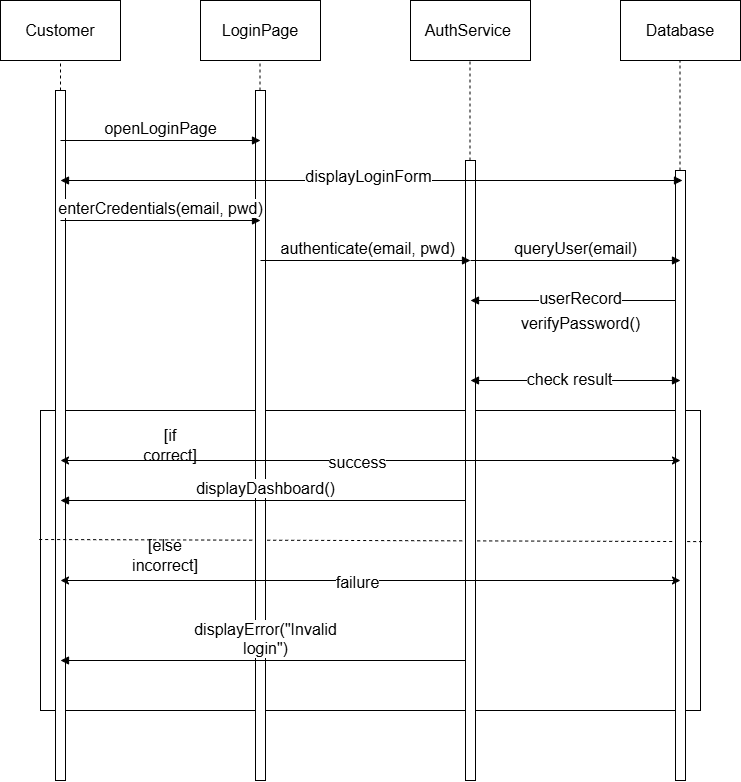

The diagram above was exported from draw.io. Its source (the exported page's mxGraphModel, read from the mxfile embedded in the PNG):
<mxGraphModel dx="864" dy="474" grid="1" gridSize="10" guides="1" tooltips="1" connect="1" arrows="1" fold="1" page="1" pageScale="1" pageWidth="850" pageHeight="1100" math="0" shadow="0">
  <root>
    <mxCell id="0" />
    <mxCell id="1" parent="0" />
    <mxCell id="MephIRam-atHcUljhVNN-27" value="" style="rounded=0;whiteSpace=wrap;html=1;fontSize=16;" vertex="1" parent="1">
      <mxGeometry x="230" y="470" width="660" height="300" as="geometry" />
    </mxCell>
    <mxCell id="MephIRam-atHcUljhVNN-1" value="Database" style="rounded=0;whiteSpace=wrap;html=1;fontSize=16;" vertex="1" parent="1">
      <mxGeometry x="810" y="60" width="120" height="60" as="geometry" />
    </mxCell>
    <mxCell id="MephIRam-atHcUljhVNN-2" value="AuthService&amp;nbsp;" style="rounded=0;whiteSpace=wrap;html=1;fontSize=16;" vertex="1" parent="1">
      <mxGeometry x="600" y="60" width="120" height="60" as="geometry" />
    </mxCell>
    <mxCell id="MephIRam-atHcUljhVNN-3" value="LoginPage" style="rounded=0;whiteSpace=wrap;html=1;fontSize=16;" vertex="1" parent="1">
      <mxGeometry x="390" y="60" width="120" height="60" as="geometry" />
    </mxCell>
    <mxCell id="MephIRam-atHcUljhVNN-4" value="Customer" style="rounded=0;whiteSpace=wrap;html=1;fontSize=16;" vertex="1" parent="1">
      <mxGeometry x="190" y="60" width="120" height="60" as="geometry" />
    </mxCell>
    <mxCell id="MephIRam-atHcUljhVNN-6" value="" style="endArrow=none;dashed=1;html=1;rounded=0;entryX=0.5;entryY=1;entryDx=0;entryDy=0;fontSize=16;" edge="1" parent="1" source="MephIRam-atHcUljhVNN-48" target="MephIRam-atHcUljhVNN-4">
      <mxGeometry width="50" height="50" relative="1" as="geometry">
        <mxPoint x="250" y="800" as="sourcePoint" />
        <mxPoint x="260" y="150" as="targetPoint" />
      </mxGeometry>
    </mxCell>
    <mxCell id="MephIRam-atHcUljhVNN-7" value="" style="endArrow=none;dashed=1;html=1;rounded=0;entryX=0.5;entryY=1;entryDx=0;entryDy=0;fontSize=16;" edge="1" parent="1" source="MephIRam-atHcUljhVNN-50">
      <mxGeometry width="50" height="50" relative="1" as="geometry">
        <mxPoint x="450" y="810" as="sourcePoint" />
        <mxPoint x="449.5" y="120" as="targetPoint" />
      </mxGeometry>
    </mxCell>
    <mxCell id="MephIRam-atHcUljhVNN-14" value="" style="endArrow=none;dashed=1;html=1;rounded=0;entryX=0.5;entryY=1;entryDx=0;entryDy=0;fontSize=16;" edge="1" parent="1" source="MephIRam-atHcUljhVNN-52">
      <mxGeometry width="50" height="50" relative="1" as="geometry">
        <mxPoint x="660" y="800" as="sourcePoint" />
        <mxPoint x="659.5" y="120" as="targetPoint" />
      </mxGeometry>
    </mxCell>
    <mxCell id="MephIRam-atHcUljhVNN-15" value="" style="endArrow=none;dashed=1;html=1;rounded=0;entryX=0.5;entryY=1;entryDx=0;entryDy=0;fontSize=16;" edge="1" parent="1" source="MephIRam-atHcUljhVNN-54">
      <mxGeometry width="50" height="50" relative="1" as="geometry">
        <mxPoint x="870" y="800" as="sourcePoint" />
        <mxPoint x="869.5" y="120" as="targetPoint" />
      </mxGeometry>
    </mxCell>
    <mxCell id="MephIRam-atHcUljhVNN-23" value="verifyPassword()" style="text;html=1;align=center;verticalAlign=middle;resizable=0;points=[];autosize=1;strokeColor=none;fillColor=none;fontSize=16;" vertex="1" parent="1">
      <mxGeometry x="700" y="368" width="140" height="30" as="geometry" />
    </mxCell>
    <mxCell id="MephIRam-atHcUljhVNN-31" value="[if correct]" style="text;html=1;align=center;verticalAlign=middle;whiteSpace=wrap;rounded=0;fontSize=16;" vertex="1" parent="1">
      <mxGeometry x="330" y="490" width="60" height="30" as="geometry" />
    </mxCell>
    <mxCell id="MephIRam-atHcUljhVNN-38" value="[else incorrect]" style="text;html=1;align=center;verticalAlign=middle;whiteSpace=wrap;rounded=0;fontSize=16;" vertex="1" parent="1">
      <mxGeometry x="310" y="600" width="90" height="30" as="geometry" />
    </mxCell>
    <mxCell id="MephIRam-atHcUljhVNN-49" value="" style="endArrow=none;dashed=1;html=1;rounded=0;entryX=0.5;entryY=1;entryDx=0;entryDy=0;fontSize=16;" edge="1" parent="1" target="MephIRam-atHcUljhVNN-48">
      <mxGeometry width="50" height="50" relative="1" as="geometry">
        <mxPoint x="250" y="800" as="sourcePoint" />
        <mxPoint x="250" y="120" as="targetPoint" />
      </mxGeometry>
    </mxCell>
    <mxCell id="MephIRam-atHcUljhVNN-48" value="" style="html=1;points=[[0,0,0,0,5],[0,1,0,0,-5],[1,0,0,0,5],[1,1,0,0,-5]];perimeter=orthogonalPerimeter;outlineConnect=0;targetShapes=umlLifeline;portConstraint=eastwest;newEdgeStyle={&quot;curved&quot;:0,&quot;rounded&quot;:0};fontSize=16;" vertex="1" parent="1">
      <mxGeometry x="245" y="150" width="10" height="690" as="geometry" />
    </mxCell>
    <mxCell id="MephIRam-atHcUljhVNN-47" value="" style="endArrow=none;dashed=1;html=1;rounded=0;exitX=-0.002;exitY=0.43;exitDx=0;exitDy=0;exitPerimeter=0;entryX=1.002;entryY=0.437;entryDx=0;entryDy=0;entryPerimeter=0;fontSize=16;" edge="1" parent="1" source="MephIRam-atHcUljhVNN-27" target="MephIRam-atHcUljhVNN-27">
      <mxGeometry width="50" height="50" relative="1" as="geometry">
        <mxPoint x="250" y="600" as="sourcePoint" />
        <mxPoint x="870" y="600" as="targetPoint" />
      </mxGeometry>
    </mxCell>
    <mxCell id="MephIRam-atHcUljhVNN-51" value="" style="endArrow=none;dashed=1;html=1;rounded=0;entryX=0.5;entryY=1;entryDx=0;entryDy=0;fontSize=16;" edge="1" parent="1" target="MephIRam-atHcUljhVNN-50">
      <mxGeometry width="50" height="50" relative="1" as="geometry">
        <mxPoint x="450" y="810" as="sourcePoint" />
        <mxPoint x="449.5" y="120" as="targetPoint" />
      </mxGeometry>
    </mxCell>
    <mxCell id="MephIRam-atHcUljhVNN-50" value="" style="html=1;points=[[0,0,0,0,5],[0,1,0,0,-5],[1,0,0,0,5],[1,1,0,0,-5]];perimeter=orthogonalPerimeter;outlineConnect=0;targetShapes=umlLifeline;portConstraint=eastwest;newEdgeStyle={&quot;curved&quot;:0,&quot;rounded&quot;:0};fontSize=16;" vertex="1" parent="1">
      <mxGeometry x="445" y="150" width="10" height="690" as="geometry" />
    </mxCell>
    <mxCell id="MephIRam-atHcUljhVNN-46" value="&lt;span style=&quot;text-wrap-mode: wrap; background-color: rgb(255, 255, 255);&quot;&gt;displayError(&quot;Invalid login&quot;)&lt;/span&gt;" style="html=1;verticalAlign=bottom;endArrow=block;curved=0;rounded=0;fontSize=16;" edge="1" parent="1">
      <mxGeometry width="80" relative="1" as="geometry">
        <mxPoint x="660" y="720" as="sourcePoint" />
        <mxPoint x="250" y="720" as="targetPoint" />
      </mxGeometry>
    </mxCell>
    <mxCell id="MephIRam-atHcUljhVNN-35" value="&lt;span style=&quot;text-wrap-mode: wrap; background-color: rgb(255, 255, 255);&quot;&gt;displayDashboard()&lt;/span&gt;" style="html=1;verticalAlign=bottom;endArrow=block;curved=0;rounded=0;fontSize=16;" edge="1" parent="1">
      <mxGeometry width="80" relative="1" as="geometry">
        <mxPoint x="660" y="560" as="sourcePoint" />
        <mxPoint x="250" y="560" as="targetPoint" />
      </mxGeometry>
    </mxCell>
    <mxCell id="MephIRam-atHcUljhVNN-19" value="enterCredentials(email, pwd)" style="html=1;verticalAlign=bottom;endArrow=block;curved=0;rounded=0;fontSize=16;" edge="1" parent="1">
      <mxGeometry width="80" relative="1" as="geometry">
        <mxPoint x="250" y="280" as="sourcePoint" />
        <mxPoint x="450" y="280" as="targetPoint" />
      </mxGeometry>
    </mxCell>
    <mxCell id="MephIRam-atHcUljhVNN-16" value="openLoginPage" style="html=1;verticalAlign=bottom;endArrow=block;curved=0;rounded=0;fontSize=16;" edge="1" parent="1">
      <mxGeometry width="80" relative="1" as="geometry">
        <mxPoint x="250" y="200" as="sourcePoint" />
        <mxPoint x="450" y="200" as="targetPoint" />
      </mxGeometry>
    </mxCell>
    <mxCell id="MephIRam-atHcUljhVNN-53" value="" style="endArrow=none;dashed=1;html=1;rounded=0;entryX=0.5;entryY=1;entryDx=0;entryDy=0;fontSize=16;" edge="1" parent="1" target="MephIRam-atHcUljhVNN-52">
      <mxGeometry width="50" height="50" relative="1" as="geometry">
        <mxPoint x="660" y="800" as="sourcePoint" />
        <mxPoint x="659.5" y="120" as="targetPoint" />
      </mxGeometry>
    </mxCell>
    <mxCell id="MephIRam-atHcUljhVNN-52" value="" style="html=1;points=[[0,0,0,0,5],[0,1,0,0,-5],[1,0,0,0,5],[1,1,0,0,-5]];perimeter=orthogonalPerimeter;outlineConnect=0;targetShapes=umlLifeline;portConstraint=eastwest;newEdgeStyle={&quot;curved&quot;:0,&quot;rounded&quot;:0};fontSize=16;" vertex="1" parent="1">
      <mxGeometry x="655" y="220" width="10" height="620" as="geometry" />
    </mxCell>
    <mxCell id="MephIRam-atHcUljhVNN-20" value="&amp;nbsp;authenticate(email, pwd)" style="html=1;verticalAlign=bottom;endArrow=block;curved=0;rounded=0;fontSize=16;" edge="1" parent="1">
      <mxGeometry width="80" relative="1" as="geometry">
        <mxPoint x="450" y="320" as="sourcePoint" />
        <mxPoint x="660" y="320" as="targetPoint" />
      </mxGeometry>
    </mxCell>
    <mxCell id="MephIRam-atHcUljhVNN-22" value="userRecord" style="html=1;verticalAlign=bottom;endArrow=block;curved=0;rounded=0;fontSize=16;" edge="1" parent="1">
      <mxGeometry x="-0.0476" y="10" width="80" relative="1" as="geometry">
        <mxPoint x="870" y="360" as="sourcePoint" />
        <mxPoint x="660" y="360" as="targetPoint" />
        <mxPoint as="offset" />
      </mxGeometry>
    </mxCell>
    <mxCell id="MephIRam-atHcUljhVNN-55" value="" style="endArrow=none;dashed=1;html=1;rounded=0;entryX=0.5;entryY=1;entryDx=0;entryDy=0;fontSize=16;" edge="1" parent="1" target="MephIRam-atHcUljhVNN-54">
      <mxGeometry width="50" height="50" relative="1" as="geometry">
        <mxPoint x="870" y="800" as="sourcePoint" />
        <mxPoint x="869.5" y="120" as="targetPoint" />
      </mxGeometry>
    </mxCell>
    <mxCell id="MephIRam-atHcUljhVNN-54" value="" style="html=1;points=[[0,0,0,0,5],[0,1,0,0,-5],[1,0,0,0,5],[1,1,0,0,-5]];perimeter=orthogonalPerimeter;outlineConnect=0;targetShapes=umlLifeline;portConstraint=eastwest;newEdgeStyle={&quot;curved&quot;:0,&quot;rounded&quot;:0};fontSize=16;" vertex="1" parent="1">
      <mxGeometry x="865" y="230" width="10" height="610" as="geometry" />
    </mxCell>
    <mxCell id="MephIRam-atHcUljhVNN-42" value="" style="endArrow=classic;startArrow=classic;html=1;rounded=0;fontSize=16;" edge="1" parent="1">
      <mxGeometry width="50" height="50" relative="1" as="geometry">
        <mxPoint x="250" y="640" as="sourcePoint" />
        <mxPoint x="870" y="640" as="targetPoint" />
      </mxGeometry>
    </mxCell>
    <mxCell id="MephIRam-atHcUljhVNN-43" value="failure" style="edgeLabel;html=1;align=center;verticalAlign=middle;resizable=0;points=[];fontSize=16;" vertex="1" connectable="0" parent="MephIRam-atHcUljhVNN-42">
      <mxGeometry x="-0.0452" y="-1" relative="1" as="geometry">
        <mxPoint as="offset" />
      </mxGeometry>
    </mxCell>
    <mxCell id="MephIRam-atHcUljhVNN-29" value="" style="endArrow=classic;startArrow=classic;html=1;rounded=0;fontSize=16;" edge="1" parent="1">
      <mxGeometry width="50" height="50" relative="1" as="geometry">
        <mxPoint x="250" y="520" as="sourcePoint" />
        <mxPoint x="870" y="520" as="targetPoint" />
      </mxGeometry>
    </mxCell>
    <mxCell id="MephIRam-atHcUljhVNN-30" value="success" style="edgeLabel;html=1;align=center;verticalAlign=middle;resizable=0;points=[];fontSize=16;" vertex="1" connectable="0" parent="MephIRam-atHcUljhVNN-29">
      <mxGeometry x="-0.0452" y="-1" relative="1" as="geometry">
        <mxPoint as="offset" />
      </mxGeometry>
    </mxCell>
    <mxCell id="MephIRam-atHcUljhVNN-24" value="" style="endArrow=block;startArrow=block;endFill=1;startFill=1;html=1;rounded=0;fontSize=16;" edge="1" parent="1">
      <mxGeometry width="160" relative="1" as="geometry">
        <mxPoint x="660" y="440" as="sourcePoint" />
        <mxPoint x="870" y="440" as="targetPoint" />
      </mxGeometry>
    </mxCell>
    <mxCell id="MephIRam-atHcUljhVNN-25" value="check result" style="edgeLabel;html=1;align=center;verticalAlign=middle;resizable=0;points=[];fontSize=16;" vertex="1" connectable="0" parent="MephIRam-atHcUljhVNN-24">
      <mxGeometry x="-0.0667" y="2" relative="1" as="geometry">
        <mxPoint as="offset" />
      </mxGeometry>
    </mxCell>
    <mxCell id="MephIRam-atHcUljhVNN-21" value="queryUser(email)" style="html=1;verticalAlign=bottom;endArrow=block;curved=0;rounded=0;fontSize=16;" edge="1" parent="1">
      <mxGeometry width="80" relative="1" as="geometry">
        <mxPoint x="660" y="320" as="sourcePoint" />
        <mxPoint x="870" y="320" as="targetPoint" />
      </mxGeometry>
    </mxCell>
    <mxCell id="MephIRam-atHcUljhVNN-17" value="" style="endArrow=block;startArrow=block;endFill=1;startFill=1;html=1;rounded=0;fontSize=16;" edge="1" parent="1">
      <mxGeometry width="160" relative="1" as="geometry">
        <mxPoint x="250" y="240" as="sourcePoint" />
        <mxPoint x="872" y="240" as="targetPoint" />
      </mxGeometry>
    </mxCell>
    <mxCell id="MephIRam-atHcUljhVNN-18" value="displayLoginForm" style="edgeLabel;html=1;align=center;verticalAlign=middle;resizable=0;points=[];fontSize=16;" vertex="1" connectable="0" parent="MephIRam-atHcUljhVNN-17">
      <mxGeometry x="-0.0129" y="5" relative="1" as="geometry">
        <mxPoint as="offset" />
      </mxGeometry>
    </mxCell>
  </root>
</mxGraphModel>